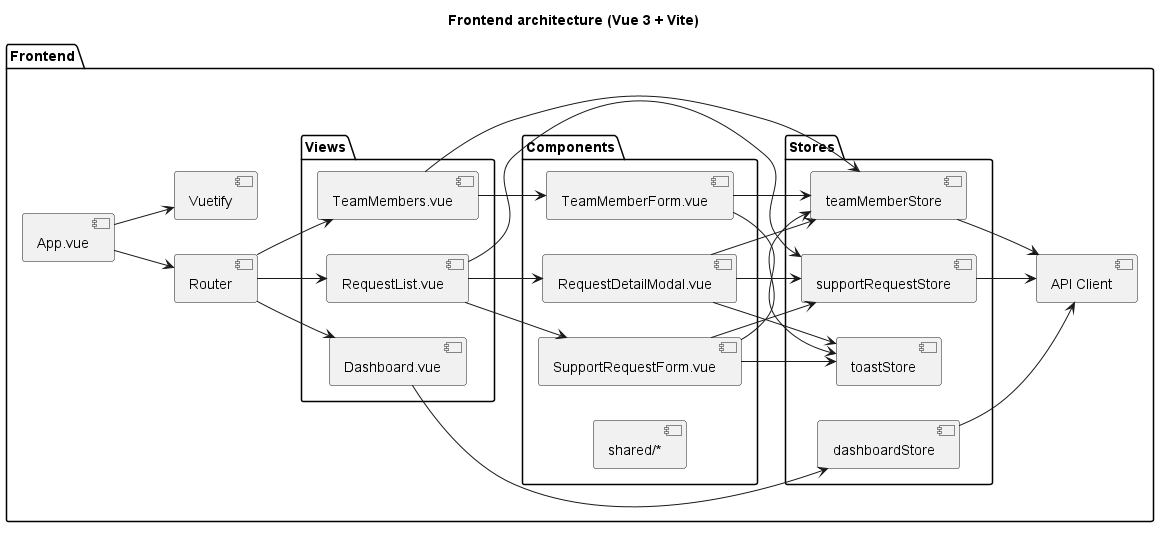

The diagram above was rendered by PlantUML. Its source (embedded in the PNG):
@startuml
title Frontend architecture (Vue 3 + Vite)
left to right direction

package "Frontend" {
  component "App.vue" as app
  component "Router" as router
  component "Vuetify" as vuetify

  package "Views" {
    component "Dashboard.vue" as dashboard_view
    component "RequestList.vue" as request_view
    component "TeamMembers.vue" as members_view
  }

  package "Components" {
    component "SupportRequestForm.vue" as request_form
    component "RequestDetailModal.vue" as detail_modal
    component "TeamMemberForm.vue" as member_form
    component "shared/*" as shared_components
  }

  package "Stores" {
    component "supportRequestStore" as request_store
    component "teamMemberStore" as member_store
    component "dashboardStore" as dashboard_store
    component "toastStore" as toast_store
  }

  component "API Client" as api_client
}

app --> router
app --> vuetify
router --> dashboard_view
router --> request_view
router --> members_view

dashboard_view --> dashboard_store
request_view --> request_store
members_view --> member_store
request_view --> request_form
request_view --> detail_modal
members_view --> member_form

request_form --> request_store
request_form --> member_store
request_form --> toast_store
detail_modal --> request_store
detail_modal --> member_store
detail_modal --> toast_store
member_form --> member_store
member_form --> toast_store

request_store --> api_client
member_store --> api_client
dashboard_store --> api_client
@enduml